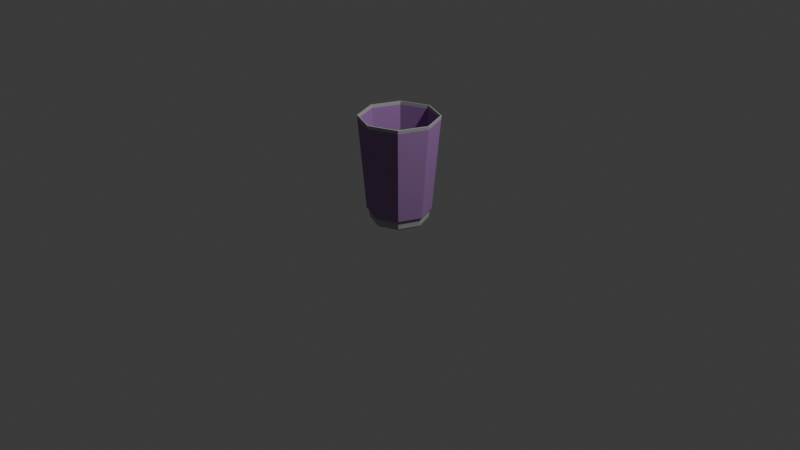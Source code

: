 # Source: Soda_cupfix.blend  (saved by Blender 4.3.34; exported with 4.5.12 LTS)
import bpy
from mathutils import Matrix  # noqa: F401  (used for matrix-valued properties, if any)

bpy.ops.wm.read_factory_settings(use_empty=True)
scene = bpy.context.scene
scene.name = 'Scene'

# ---- collections
col_collection = bpy.data.collections.new('Collection'); scene.collection.children.link(col_collection)

# ---- materials (node trees are filled in below, after node groups)
mat_red = bpy.data.materials.new('Red')
mat_red.alpha_threshold = 0.0
mat_red.diffuse_color = (0.3765, 0.2004, 0.4567, 1.0)
mat_red.roughness = 0.5
mat_white = bpy.data.materials.new('White')
mat_white.alpha_threshold = 0.0
mat_white.diffuse_color = (0.4575, 0.4575, 0.4575, 1.0)
mat_white.roughness = 0.5

# ---- material node trees

# ---- world
world_world = bpy.data.worlds.new('World'); scene.world = world_world
world_world.use_nodes = True; world_world.node_tree.nodes.clear()
_N = world_world.node_tree.nodes; _L = world_world.node_tree.links
n0 = _N.new('ShaderNodeOutputWorld'); n0.name = 'World Output'; n0.location = (300, 300)
n1 = _N.new('ShaderNodeBackground'); n1.name = 'Background'; n1.location = (10, 300)
n1.inputs[0].default_value = (0.05088, 0.05088, 0.05088, 1.0)
_L.new(n1.outputs[0], n0.inputs[0])
n0.is_active_output = True
world_world.color = (0.05088, 0.05088, 0.05088)
world_world.sun_shadow_jitter_overblur = 0.0

# ---- cameras
cam_camera = bpy.data.cameras.new('Camera')
cam_camera.clip_end = 100.0
cam_camera.ortho_scale = 7.314

# ---- lights
light_light = bpy.data.lights.new('Light', 'POINT')
light_light.energy = 1000.0
light_light.shadow_soft_size = 0.1

# ---- meshes
me_cylinder_006 = bpy.data.meshes.new('Cylinder.006')
me_cylinder_006.from_pydata([(-1.987e-09, 0.2693, 0.003877), (-1.757e-09, 0.2976, 0.02766), (0.1904, 0.1904, 0.003877), (0.2105, 0.2105, 0.02766), (0.2693, -8.943e-09, 0.003877), (0.2976, -1.125e-08, 0.02766), (0.1904, -0.1904, 0.003877), (0.2105, -0.2105, 0.02766), (-2.285e-08, -0.2693, 0.003877), (-2.778e-08, -0.2976, 0.02766), (-0.1904, -0.1904, 0.003877), (-0.2105, -0.2105, 0.02766), (-0.2693, 6.955e-09, 0.003877), (-0.2976, 5.306e-09, 0.02766), (-0.1904, 0.1904, 0.003877), (-0.2105, 0.2105, 0.02766), (-1.701e-09, 0.3051, 0.1003), (0.2157, 0.2157, 0.1003), (-0.2157, 0.2157, 0.1003), (0.3051, -1.163e-08, 0.1003), (0.2157, -0.2157, 0.1003), (-2.837e-08, -0.3051, 0.1003), (-0.2157, -0.2157, 0.1003), (-0.3051, 5.34e-09, 0.1003), (-1.02e-09, 0.3273, 0.1224), (-0.2315, 0.2315, 0.1224), (0.2315, 0.2315, 0.1224), (0.3273, -1.282e-08, 0.1224), (0.2315, -0.2315, 0.1224), (-2.964e-08, -0.3273, 0.1224), (-0.2315, -0.2315, 0.1224), (-0.3273, 5.396e-09, 0.1224), (-8.961e-10, 0.4075, 1.08), (-0.2882, 0.2882, 1.08), (0.2882, 0.2882, 1.08), (0.4075, -1.688e-08, 1.08), (0.2882, -0.2882, 1.08), (-3.652e-08, -0.4075, 1.08), (-0.2882, -0.2882, 1.08), (-0.4075, 5.794e-09, 1.08), (0.001176, 0.4107, 1.116), (-0.2895, 0.2903, 1.116), (0.2919, 0.2903, 1.116), (0.4123, -0.0004032, 1.116), (-0.4099, -0.0004032, 1.116), (-0.2895, -0.2911, 1.116), (0.001176, -0.4115, 1.116), (0.2919, -0.2911, 1.116), (0.3273, -1.282e-08, 0.1224), (0.3051, -1.163e-08, 0.1003), (-0.3273, 5.396e-09, 0.1224), (-0.3051, 5.34e-09, 0.1003), (-1.701e-09, 0.3051, 0.1003), (0.2157, 0.2157, 0.1003), (-0.2157, 0.2157, 0.1003), (0.4075, -1.688e-08, 1.08), (-0.4075, 5.794e-09, 1.08), (0.001176, 0.4107, 1.116), (0.4123, -0.0004032, 1.116), (-0.4099, -0.0004032, 1.116), (0.2919, 0.2903, 1.116), (-0.2895, 0.2903, 1.116), (0.2919, 0.2903, 1.116), (0.2882, 0.2882, 1.08), (-8.961e-10, 0.4075, 1.08), (-0.2882, 0.2882, 1.08), (-0.2895, 0.2903, 1.116), (0.001176, 0.4107, 1.116), (0.2919, 0.2903, 1.116), (0.2882, 0.2882, 1.08), (-8.961e-10, 0.4075, 1.08), (-0.2882, 0.2882, 1.08), (-0.2895, 0.2903, 1.116), (0.001176, 0.4107, 1.116), (0.2919, 0.2903, 1.116), (0.2882, 0.2882, 1.08), (-8.961e-10, 0.4075, 1.08), (-0.2882, 0.2882, 1.08), (-0.2895, 0.2903, 1.116), (0.001176, 0.4107, 1.116), (0.2882, 0.2882, 1.08), (0.2315, 0.2315, 0.1224), (0.3273, -1.282e-08, 0.1224), (0.4075, -1.688e-08, 1.08), (0.2882, 0.2882, 1.08), (0.2315, 0.2315, 0.1224), (0.3273, -1.282e-08, 0.1224), (0.4075, -1.688e-08, 1.08)], [], [(1, 3, 2, 0), (3, 5, 4, 2), (5, 7, 6, 4), (7, 9, 8, 6), (9, 11, 10, 8), (11, 13, 12, 10), (13, 15, 14, 12), (15, 1, 0, 14), (0, 2, 4, 6, 8, 10, 12, 14), (1, 52, 53, 3), (3, 53, 49, 5), (13, 51, 54, 15), (11, 22, 51, 13), (9, 21, 22, 11), (7, 20, 21, 9), (5, 49, 20, 7), (15, 54, 52, 1), (16, 24, 81, 17), (17, 81, 82, 19), (23, 31, 25, 18), (22, 30, 50, 51), (21, 29, 30, 22), (20, 28, 29, 21), (49, 48, 28, 20), (18, 25, 24, 16), (24, 64, 80, 81), (26, 63, 35, 27), (31, 39, 65, 25), (30, 38, 56, 50), (29, 37, 38, 30), (28, 36, 37, 29), (48, 55, 36, 28), (25, 65, 64, 24), (76, 79, 60, 34), (80, 62, 58, 83), (39, 59, 66, 65), (38, 45, 44, 56), (37, 46, 45, 38), (36, 47, 46, 37), (55, 43, 47, 36), (33, 61, 79, 76), (19, 82, 48, 49), (31, 23, 51, 50), (16, 17, 53, 52), (17, 19, 49, 53), (23, 18, 54, 51), (18, 16, 52, 54), (82, 83, 55, 48), (39, 31, 50, 56), (83, 58, 43, 55), (59, 39, 56, 44), (62, 57, 40, 42), (57, 66, 41, 40), (58, 62, 42, 43), (66, 59, 44, 41), (69, 68, 62, 80), (32, 69, 80, 64), (71, 32, 64, 65), (72, 71, 65, 66), (68, 67, 57, 62), (67, 72, 66, 57), (75, 74, 68, 69), (70, 75, 69, 32), (77, 70, 32, 71), (78, 77, 71, 72), (74, 73, 67, 68), (73, 78, 72, 67), (34, 60, 74, 75), (76, 34, 75, 70), (33, 76, 70, 77), (61, 33, 77, 78), (60, 79, 73, 74), (79, 61, 78, 73), (84, 85, 81, 80), (85, 86, 82, 81), (87, 84, 80, 83), (86, 87, 83, 82), (63, 26, 85, 84), (26, 27, 86, 85), (35, 63, 84, 87), (27, 35, 87, 86)])
me_cylinder_006.polygons.foreach_set('material_index', [1, 1, 1, 1, 1, 1, 1, 1, 1, 1, 1, 1, 1, 1, 1, 1, 1, 0, 0, 0, 0, 0, 0, 0, 0, 0, 0, 0, 0, 0, 0, 0, 0, 1, 1, 1, 1, 1, 1, 1, 1, 0, 0, 0, 0, 0, 0, 0, 0, 1, 1, 1, 1, 1, 1, 1, 1, 1, 1, 1, 1, 1, 1, 1, 1, 1, 1, 1, 1, 1, 1, 1, 1, 0, 0, 0, 0, 0, 0, 0, 0])
me_cylinder_006.materials.append(mat_red)
me_cylinder_006.materials.append(mat_white)
me_cylinder_006.use_remesh_preserve_volume = False
me_cylinder_006.use_remesh_preserve_attributes = False
me_cylinder_006.use_mirror_vertex_groups = False
me_cylinder_006.update()

# ---- objects
ob_light = bpy.data.objects.new('Light', light_light)
ob_camera = bpy.data.objects.new('Camera', cam_camera)
ob_cylinder_006 = bpy.data.objects.new('Cylinder.006', me_cylinder_006)

# ---- transforms, parenting, visibility, modifiers, constraints
ob_light.location = (4.076, 1.005, 5.904)
ob_light.rotation_euler = (0.6503, 0.05522, 1.866)
ob_light.lock_rotations_4d = False
ob_light.empty_display_type = 'ARROWS'
ob_light.color = (0.0, 0.0, 0.0, 0.0)
ob_light.lineart.crease_threshold = 0.0
ob_camera.location = (7.359, -6.926, 4.958)
ob_camera.rotation_euler = (1.109, 0.0, 0.8149)
ob_camera.lock_rotations_4d = False
ob_camera.empty_display_type = 'ARROWS'
ob_camera.color = (0.0, 0.0, 0.0, 0.0)
ob_camera.display_type = 'WIRE'
ob_camera.lineart.crease_threshold = 0.0
ob_cylinder_006.location = (0.0, 0.0, 0.0)
_m = ob_cylinder_006.modifiers.new('Solidify', 'SOLIDIFY')
_m.solidify_mode = 'NON_MANIFOLD'

# ---- collection membership
col_collection.objects.link(ob_light)
col_collection.objects.link(ob_camera)
col_collection.objects.link(ob_cylinder_006)

# ---- scene / render settings (as saved in the file)
scene.camera = ob_camera
scene.frame_start = 1; scene.frame_end = 250; scene.frame_set(1)
scene.render.engine = 'BLENDER_EEVEE_NEXT'
bpy.context.view_layer.update()
